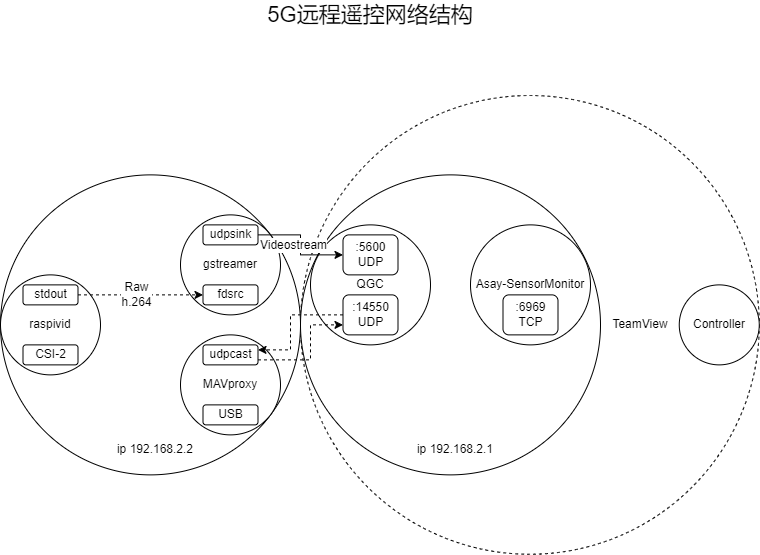

The diagram above was exported from draw.io. Its source (the exported page's mxGraphModel, read from the mxfile embedded in the PNG):
<mxGraphModel dx="2352" dy="1341" grid="1" gridSize="10" guides="1" tooltips="1" connect="1" arrows="1" fold="1" page="1" pageScale="1" pageWidth="827" pageHeight="1169" math="0" shadow="0">
  <root>
    <mxCell id="0" />
    <mxCell id="1" parent="0" />
    <mxCell id="lvOBtltVQ1hnVbmxpByg-2" value="Controller" style="ellipse;whiteSpace=wrap;html=1;aspect=fixed;dashed=1;" vertex="1" parent="1">
      <mxGeometry x="-70" y="355" width="458.75" height="458.75" as="geometry" />
    </mxCell>
    <mxCell id="NKSZb4SeO2cYYtYYvZt6-1" value="" style="ellipse;whiteSpace=wrap;html=1;aspect=fixed;" parent="1" vertex="1">
      <mxGeometry x="-70" y="434.38" width="300" height="300" as="geometry" />
    </mxCell>
    <mxCell id="NKSZb4SeO2cYYtYYvZt6-20" value="QGC" style="ellipse;whiteSpace=wrap;html=1;aspect=fixed;" parent="1" vertex="1">
      <mxGeometry x="-60" y="484.38" width="120" height="120" as="geometry" />
    </mxCell>
    <mxCell id="NKSZb4SeO2cYYtYYvZt6-2" value="ip 192.168.2.1" style="text;html=1;strokeColor=none;fillColor=none;align=center;verticalAlign=middle;whiteSpace=wrap;rounded=0;" parent="1" vertex="1">
      <mxGeometry x="30" y="694.38" width="110" height="30" as="geometry" />
    </mxCell>
    <mxCell id="NKSZb4SeO2cYYtYYvZt6-3" value="" style="ellipse;whiteSpace=wrap;html=1;aspect=fixed;" parent="1" vertex="1">
      <mxGeometry x="-370" y="434.38" width="300" height="300" as="geometry" />
    </mxCell>
    <mxCell id="NKSZb4SeO2cYYtYYvZt6-4" value="ip 192.168.2.2" style="text;html=1;strokeColor=none;fillColor=none;align=center;verticalAlign=middle;whiteSpace=wrap;rounded=0;" parent="1" vertex="1">
      <mxGeometry x="-270" y="694.38" width="110" height="30" as="geometry" />
    </mxCell>
    <mxCell id="NKSZb4SeO2cYYtYYvZt6-5" value="gstreamer" style="ellipse;whiteSpace=wrap;html=1;aspect=fixed;" parent="1" vertex="1">
      <mxGeometry x="-190" y="474.38" width="100" height="100" as="geometry" />
    </mxCell>
    <mxCell id="NKSZb4SeO2cYYtYYvZt6-6" value="MAVproxy" style="ellipse;whiteSpace=wrap;html=1;aspect=fixed;" parent="1" vertex="1">
      <mxGeometry x="-190" y="594.38" width="100" height="100" as="geometry" />
    </mxCell>
    <mxCell id="NKSZb4SeO2cYYtYYvZt6-7" value="raspivid" style="ellipse;whiteSpace=wrap;html=1;aspect=fixed;" parent="1" vertex="1">
      <mxGeometry x="-370" y="534.38" width="100" height="100" as="geometry" />
    </mxCell>
    <mxCell id="NKSZb4SeO2cYYtYYvZt6-16" style="edgeStyle=orthogonalEdgeStyle;rounded=0;orthogonalLoop=1;jettySize=auto;html=1;exitX=1;exitY=0.5;exitDx=0;exitDy=0;entryX=0;entryY=0.5;entryDx=0;entryDy=0;dashed=1;" parent="1" source="NKSZb4SeO2cYYtYYvZt6-10" target="NKSZb4SeO2cYYtYYvZt6-13" edge="1">
      <mxGeometry relative="1" as="geometry" />
    </mxCell>
    <mxCell id="NKSZb4SeO2cYYtYYvZt6-17" value="Raw&lt;br&gt;h.264" style="edgeLabel;html=1;align=center;verticalAlign=middle;resizable=0;points=[];" parent="NKSZb4SeO2cYYtYYvZt6-16" vertex="1" connectable="0">
      <mxGeometry x="-0.0899" y="1" relative="1" as="geometry">
        <mxPoint as="offset" />
      </mxGeometry>
    </mxCell>
    <mxCell id="NKSZb4SeO2cYYtYYvZt6-10" value="stdout" style="rounded=1;whiteSpace=wrap;html=1;" parent="1" vertex="1">
      <mxGeometry x="-347.5" y="544.38" width="55" height="20" as="geometry" />
    </mxCell>
    <mxCell id="NKSZb4SeO2cYYtYYvZt6-11" value="CSI-2" style="rounded=1;whiteSpace=wrap;html=1;" parent="1" vertex="1">
      <mxGeometry x="-347.5" y="604.38" width="55" height="20" as="geometry" />
    </mxCell>
    <mxCell id="NKSZb4SeO2cYYtYYvZt6-23" style="edgeStyle=orthogonalEdgeStyle;rounded=0;orthogonalLoop=1;jettySize=auto;html=1;exitX=1;exitY=0.5;exitDx=0;exitDy=0;entryX=0;entryY=0.5;entryDx=0;entryDy=0;" parent="1" source="NKSZb4SeO2cYYtYYvZt6-12" target="NKSZb4SeO2cYYtYYvZt6-18" edge="1">
      <mxGeometry relative="1" as="geometry" />
    </mxCell>
    <mxCell id="NKSZb4SeO2cYYtYYvZt6-24" value="Videostream" style="edgeLabel;html=1;align=center;verticalAlign=middle;resizable=0;points=[];" parent="NKSZb4SeO2cYYtYYvZt6-23" vertex="1" connectable="0">
      <mxGeometry x="-0.3338" y="1" relative="1" as="geometry">
        <mxPoint y="11" as="offset" />
      </mxGeometry>
    </mxCell>
    <mxCell id="NKSZb4SeO2cYYtYYvZt6-12" value="udpsink" style="rounded=1;whiteSpace=wrap;html=1;" parent="1" vertex="1">
      <mxGeometry x="-167.5" y="484.38" width="55" height="20" as="geometry" />
    </mxCell>
    <mxCell id="NKSZb4SeO2cYYtYYvZt6-13" value="fdsrc" style="rounded=1;whiteSpace=wrap;html=1;" parent="1" vertex="1">
      <mxGeometry x="-167.5" y="544.38" width="55" height="20" as="geometry" />
    </mxCell>
    <mxCell id="NKSZb4SeO2cYYtYYvZt6-26" style="edgeStyle=orthogonalEdgeStyle;rounded=0;orthogonalLoop=1;jettySize=auto;html=1;exitX=1;exitY=0.75;exitDx=0;exitDy=0;entryX=0;entryY=0.75;entryDx=0;entryDy=0;dashed=1;" parent="1" source="NKSZb4SeO2cYYtYYvZt6-14" target="NKSZb4SeO2cYYtYYvZt6-19" edge="1">
      <mxGeometry relative="1" as="geometry">
        <Array as="points">
          <mxPoint x="-60" y="619.38" />
          <mxPoint x="-60" y="584.38" />
        </Array>
      </mxGeometry>
    </mxCell>
    <mxCell id="NKSZb4SeO2cYYtYYvZt6-14" value="udpcast" style="rounded=1;whiteSpace=wrap;html=1;" parent="1" vertex="1">
      <mxGeometry x="-167.5" y="604.38" width="55" height="20" as="geometry" />
    </mxCell>
    <mxCell id="NKSZb4SeO2cYYtYYvZt6-15" value="USB" style="rounded=1;whiteSpace=wrap;html=1;" parent="1" vertex="1">
      <mxGeometry x="-167.5" y="664.38" width="55" height="20" as="geometry" />
    </mxCell>
    <mxCell id="NKSZb4SeO2cYYtYYvZt6-18" value=":5600&lt;br&gt;UDP" style="rounded=1;whiteSpace=wrap;html=1;" parent="1" vertex="1">
      <mxGeometry x="-27.5" y="494.38" width="55" height="40" as="geometry" />
    </mxCell>
    <mxCell id="NKSZb4SeO2cYYtYYvZt6-25" style="edgeStyle=orthogonalEdgeStyle;rounded=0;orthogonalLoop=1;jettySize=auto;html=1;exitX=0;exitY=0.5;exitDx=0;exitDy=0;entryX=1;entryY=0.25;entryDx=0;entryDy=0;dashed=1;" parent="1" source="NKSZb4SeO2cYYtYYvZt6-19" target="NKSZb4SeO2cYYtYYvZt6-14" edge="1">
      <mxGeometry relative="1" as="geometry">
        <Array as="points">
          <mxPoint x="-80" y="574.38" />
          <mxPoint x="-80" y="609.38" />
        </Array>
      </mxGeometry>
    </mxCell>
    <mxCell id="NKSZb4SeO2cYYtYYvZt6-19" value=":14550&lt;br&gt;UDP" style="rounded=1;whiteSpace=wrap;html=1;" parent="1" vertex="1">
      <mxGeometry x="-27.5" y="554.38" width="55" height="40" as="geometry" />
    </mxCell>
    <mxCell id="NKSZb4SeO2cYYtYYvZt6-21" value="Asay-SensorMonitor" style="ellipse;whiteSpace=wrap;html=1;aspect=fixed;" parent="1" vertex="1">
      <mxGeometry x="100" y="484.38" width="120" height="120" as="geometry" />
    </mxCell>
    <mxCell id="NKSZb4SeO2cYYtYYvZt6-22" value=":6969&lt;br&gt;TCP" style="rounded=1;whiteSpace=wrap;html=1;" parent="1" vertex="1">
      <mxGeometry x="132.5" y="554.38" width="55" height="40" as="geometry" />
    </mxCell>
    <mxCell id="lvOBtltVQ1hnVbmxpByg-1" value="Controller" style="ellipse;whiteSpace=wrap;html=1;aspect=fixed;" vertex="1" parent="1">
      <mxGeometry x="308.75" y="544.38" width="80" height="80" as="geometry" />
    </mxCell>
    <mxCell id="lvOBtltVQ1hnVbmxpByg-3" value="TeamView" style="text;html=1;strokeColor=none;fillColor=none;align=center;verticalAlign=middle;whiteSpace=wrap;rounded=0;dashed=1;" vertex="1" parent="1">
      <mxGeometry x="240" y="569.37" width="60" height="30" as="geometry" />
    </mxCell>
    <mxCell id="lvOBtltVQ1hnVbmxpByg-4" value="5G远程遥控网络结构" style="text;html=1;strokeColor=none;fillColor=none;align=center;verticalAlign=middle;whiteSpace=wrap;rounded=0;dashed=1;fontSize=22;" vertex="1" parent="1">
      <mxGeometry x="-175" y="260" width="350" height="30" as="geometry" />
    </mxCell>
  </root>
</mxGraphModel>